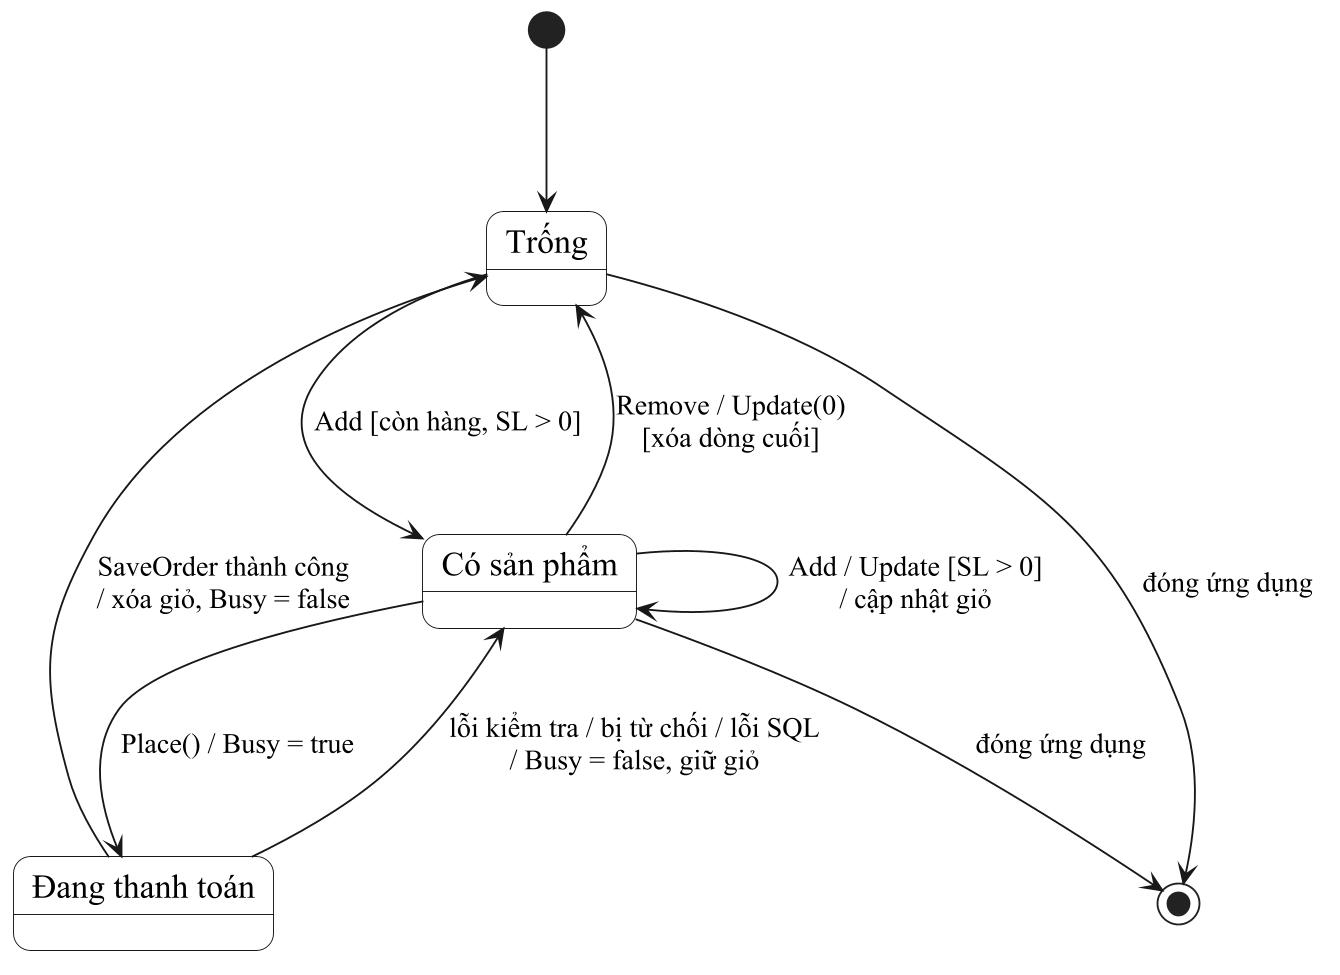

The diagram above was rendered by PlantUML. Its source (embedded in the PNG):
@startuml
skinparam backgroundColor white
skinparam monochrome true
skinparam shadowing false
skinparam defaultFontName Times New Roman
skinparam defaultFontSize 18
skinparam dpi 180
skinparam classAttributeIconSize 0
skinparam roundcorner 18
skinparam stateBackgroundColor white
skinparam packageStyle rectangle
skinparam classBackgroundColor white
skinparam usecaseBackgroundColor white
skinparam nodesep 75
skinparam ranksep 85
skinparam ArrowFontSize 15
skinparam sequenceMessageAlign center
skinparam responseMessageBelowArrow true
hide circle
hide empty members

top to bottom direction
state "Trống" as E
state "Có sản phẩm" as F
state "Đang thanh toán" as B
[*] --> E
E --> F : Add [còn hàng, SL > 0]
F --> F : Add / Update [SL > 0]\n/ cập nhật giỏ
F --> E : Remove / Update(0)\n[xóa dòng cuối]
F --> B : Place() / Busy = true
B --> F : lỗi kiểm tra / bị từ chối / lỗi SQL\n/ Busy = false, giữ giỏ
B --> E : SaveOrder thành công\n/ xóa giỏ, Busy = false
E --> [*] : đóng ứng dụng
F --> [*] : đóng ứng dụng

@enduml